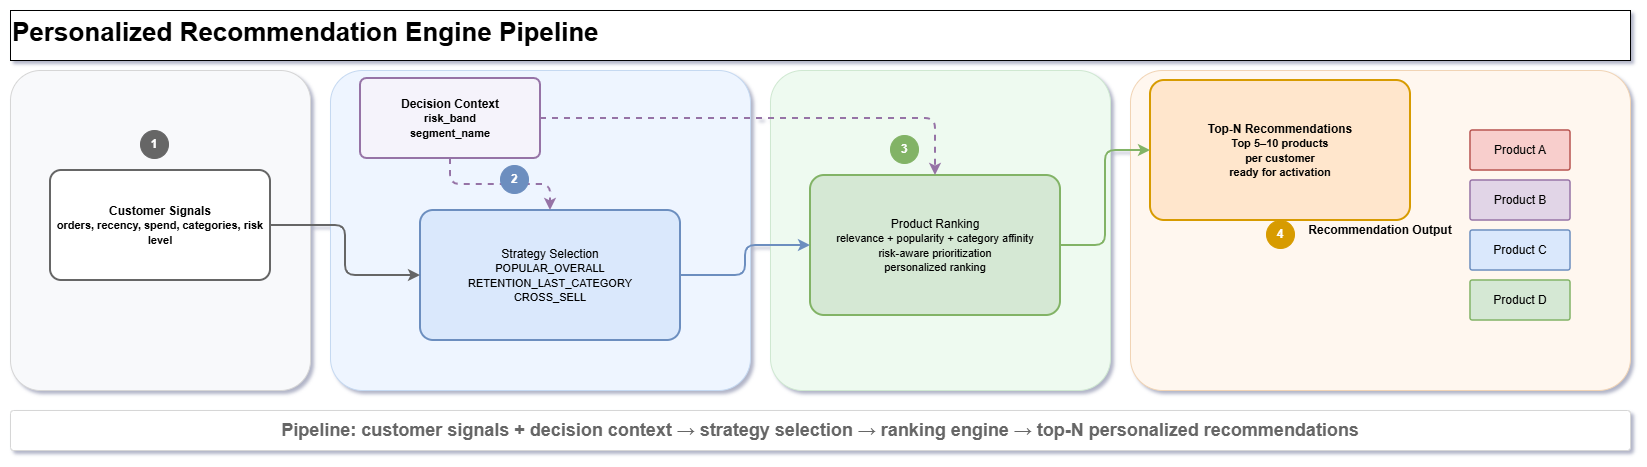

The diagram above was exported from draw.io. Its source (the exported page's mxGraphModel, read from the mxfile embedded in the PNG):
<mxGraphModel dx="1426" dy="743" grid="1" gridSize="10" guides="1" tooltips="1" connect="1" arrows="1" fold="1" page="1" pageScale="1" pageWidth="2200" pageHeight="1000" math="0" shadow="0">
  <root>
    <mxCell id="0" />
    <mxCell id="1" parent="0" />
    <mxCell id="title" parent="1" style="text;html=1;strokeColor=default;fillColor=default;fontSize=26;fontStyle=1;" value="Personalized Recommendation Engine Pipeline" vertex="1">
      <mxGeometry height="50" width="1620" x="80" y="80" as="geometry" />
    </mxCell>
    <mxCell id="band1" parent="1" style="rounded=1;whiteSpace=wrap;html=1;arcSize=10;fillColor=#f8f9fb;strokeColor=#d6d6d6;fontStyle=1;" value="Customer Signals" vertex="1">
      <mxGeometry height="320" width="300" x="80" y="140" as="geometry" />
    </mxCell>
    <mxCell id="band2" parent="1" style="rounded=1;whiteSpace=wrap;html=1;arcSize=10;fillColor=#eef5ff;strokeColor=#c5d9f1;fontStyle=1;" value="Strategy Layer" vertex="1">
      <mxGeometry height="320" width="420" x="400" y="140" as="geometry" />
    </mxCell>
    <mxCell id="band3" parent="1" style="rounded=1;whiteSpace=wrap;html=1;arcSize=10;fillColor=#eefaf0;strokeColor=#cfe8d1;fontStyle=1;" value="Ranking Engine" vertex="1">
      <mxGeometry height="320" width="340" x="840" y="140" as="geometry" />
    </mxCell>
    <mxCell id="band4" parent="1" style="rounded=1;whiteSpace=wrap;html=1;arcSize=10;fillColor=#fff7ef;strokeColor=#f1d4b5;fontStyle=1;" value="Recommendation Output" vertex="1">
      <mxGeometry height="320" width="500" x="1200" y="140" as="geometry" />
    </mxCell>
    <mxCell id="n1" parent="1" style="rounded=1;whiteSpace=wrap;html=1;arcSize=10;strokeWidth=2;fillColor=#ffffff;strokeColor=#666666;fontStyle=1;" value="Customer Signals&#10;&lt;font style=&quot;font-size:11px;&quot;&gt;orders, recency, spend, categories, risk level&lt;/font&gt;" vertex="1">
      <mxGeometry height="110" width="220" x="120" y="240" as="geometry" />
    </mxCell>
    <mxCell id="context" parent="1" style="rounded=1;whiteSpace=wrap;html=1;arcSize=8;strokeWidth=2;fillColor=#f5f3fb;strokeColor=#9673a6;fontStyle=1;" value="Decision Context&#10;&lt;font style=&quot;font-size:11px;&quot;&gt;risk_band&#10;segment_name&lt;/font&gt;" vertex="1">
      <mxGeometry height="80" width="180" x="430" y="148" as="geometry" />
    </mxCell>
    <mxCell id="n2" parent="1" style="rounded=1;whiteSpace=wrap;html=1;arcSize=10;strokeWidth=2;fillColor=#dae8fc;strokeColor=#6c8ebf;" value="Strategy Selection&#10;&lt;font style=&quot;font-size:11px;&quot;&gt;POPULAR_OVERALL&#10;RETENTION_LAST_CATEGORY&#10;CROSS_SELL&lt;/font&gt;" vertex="1">
      <mxGeometry height="130" width="260" x="490" y="280" as="geometry" />
    </mxCell>
    <mxCell id="n3" parent="1" style="rounded=1;whiteSpace=wrap;html=1;arcSize=10;strokeWidth=2;fillColor=#d5e8d4;strokeColor=#82b366;" value="Product Ranking&#10;&lt;font style=&quot;font-size:11px;&quot;&gt;relevance + popularity + category affinity&#10;risk-aware prioritization&#10;personalized ranking&lt;/font&gt;" vertex="1">
      <mxGeometry height="140" width="250" x="880" y="245" as="geometry" />
    </mxCell>
    <mxCell id="n4" parent="1" style="rounded=1;whiteSpace=wrap;html=1;arcSize=10;strokeWidth=2;fillColor=#ffe6cc;strokeColor=#d79b00;fontStyle=1;" value="Top-N Recommendations&#10;&lt;font style=&quot;font-size:11px;&quot;&gt;Top 5–10 products&#10;per customer&#10;ready for activation&lt;/font&gt;" vertex="1">
      <mxGeometry height="140" width="260" x="1220" y="150" as="geometry" />
    </mxCell>
    <mxCell id="ex1" parent="1" style="rounded=1;whiteSpace=wrap;html=1;arcSize=6;strokeWidth=1.5;fillColor=#f8cecc;strokeColor=#b85450;" value="Product A" vertex="1">
      <mxGeometry height="40" width="100" x="1540" y="200" as="geometry" />
    </mxCell>
    <mxCell id="ex2" parent="1" style="rounded=1;whiteSpace=wrap;html=1;arcSize=6;strokeWidth=1.5;fillColor=#e1d5e7;strokeColor=#9673a6;" value="Product B" vertex="1">
      <mxGeometry height="40" width="100" x="1540" y="250" as="geometry" />
    </mxCell>
    <mxCell id="ex3" parent="1" style="rounded=1;whiteSpace=wrap;html=1;arcSize=6;strokeWidth=1.5;fillColor=#dae8fc;strokeColor=#6c8ebf;" value="Product C" vertex="1">
      <mxGeometry height="40" width="100" x="1540" y="300" as="geometry" />
    </mxCell>
    <mxCell id="ex4" parent="1" style="rounded=1;whiteSpace=wrap;html=1;arcSize=6;strokeWidth=1.5;fillColor=#d5e8d4;strokeColor=#82b366;" value="Product D" vertex="1">
      <mxGeometry height="40" width="100" x="1540" y="350" as="geometry" />
    </mxCell>
    <mxCell id="e1" edge="1" parent="1" source="n1" style="edgeStyle=orthogonalEdgeStyle;rounded=1;html=1;strokeWidth=2;strokeColor=#666666;" target="n2">
      <mxGeometry relative="1" as="geometry" />
    </mxCell>
    <mxCell id="e1b" edge="1" parent="1" source="context" style="edgeStyle=orthogonalEdgeStyle;rounded=1;html=1;strokeWidth=2;strokeColor=#9673a6;dashed=1;" target="n2">
      <mxGeometry relative="1" as="geometry" />
    </mxCell>
    <mxCell id="e2" edge="1" parent="1" source="n2" style="edgeStyle=orthogonalEdgeStyle;rounded=1;html=1;strokeWidth=2;strokeColor=#6c8ebf;" target="n3">
      <mxGeometry relative="1" as="geometry" />
    </mxCell>
    <mxCell id="e2b" edge="1" parent="1" source="context" style="edgeStyle=orthogonalEdgeStyle;rounded=1;html=1;strokeWidth=2;strokeColor=#9673a6;dashed=1;" target="n3">
      <mxGeometry relative="1" as="geometry" />
    </mxCell>
    <mxCell id="e3" edge="1" parent="1" source="n3" style="edgeStyle=orthogonalEdgeStyle;rounded=1;html=1;strokeWidth=2;strokeColor=#82b366;" target="n4">
      <mxGeometry relative="1" as="geometry" />
    </mxCell>
    <mxCell id="s1" parent="1" style="ellipse;whiteSpace=wrap;html=1;aspect=fixed;fillColor=#666666;strokeColor=#666666;fontColor=#ffffff;fontStyle=1;" value="1" vertex="1">
      <mxGeometry height="28" width="28" x="210" y="200" as="geometry" />
    </mxCell>
    <mxCell id="s2" parent="1" style="ellipse;whiteSpace=wrap;html=1;aspect=fixed;fillColor=#6c8ebf;strokeColor=#6c8ebf;fontColor=#ffffff;fontStyle=1;" value="2" vertex="1">
      <mxGeometry height="28" width="28" x="570" y="235" as="geometry" />
    </mxCell>
    <mxCell id="s3" parent="1" style="ellipse;whiteSpace=wrap;html=1;aspect=fixed;fillColor=#82b366;strokeColor=#82b366;fontColor=#ffffff;fontStyle=1;" value="3" vertex="1">
      <mxGeometry height="28" width="28" x="960" y="205" as="geometry" />
    </mxCell>
    <mxCell id="s4" parent="1" style="ellipse;whiteSpace=wrap;html=1;aspect=fixed;fillColor=#d79b00;strokeColor=#d79b00;fontColor=#ffffff;fontStyle=1;" value="4" vertex="1">
      <mxGeometry height="28" width="28" x="1336" y="290" as="geometry" />
    </mxCell>
    <mxCell id="footer" parent="1" style="rounded=1;whiteSpace=wrap;html=1;arcSize=8;fillColor=#ffffff;strokeColor=light-dark(#D6D6D6,#FFFFFF);fontSize=11;fontColor=#666666;" value="&lt;b&gt;&lt;font style=&quot;font-size: 18px;&quot;&gt;Pipeline: customer signals + decision context → strategy selection → ranking engine → top-N personalized recommendations&lt;/font&gt;&lt;/b&gt;" vertex="1">
      <mxGeometry height="40" width="1620" x="80" y="480" as="geometry" />
    </mxCell>
  </root>
</mxGraphModel>